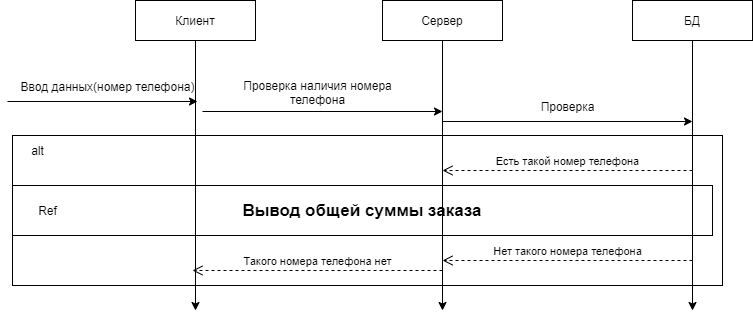

The diagram above was exported from draw.io. Its source (the exported page's mxGraphModel, read from the mxfile embedded in the PNG):
<mxGraphModel dx="868" dy="450" grid="1" gridSize="10" guides="1" tooltips="1" connect="1" arrows="1" fold="1" page="1" pageScale="1" pageWidth="827" pageHeight="1169" math="0" shadow="0">
  <root>
    <mxCell id="0" />
    <mxCell id="1" parent="0" />
    <mxCell id="4U7TXl29KG4b6RnrHO5o-3" value="БД" style="rounded=0;whiteSpace=wrap;html=1;" parent="1" vertex="1">
      <mxGeometry x="680" y="60" width="120" height="40" as="geometry" />
    </mxCell>
    <mxCell id="4U7TXl29KG4b6RnrHO5o-4" value="" style="endArrow=classic;html=1;exitX=0.5;exitY=1;exitDx=0;exitDy=0;" parent="1" edge="1">
      <mxGeometry width="50" height="50" relative="1" as="geometry">
        <mxPoint x="243" y="100" as="sourcePoint" />
        <mxPoint x="243" y="370" as="targetPoint" />
      </mxGeometry>
    </mxCell>
    <mxCell id="4U7TXl29KG4b6RnrHO5o-5" value="" style="endArrow=classic;html=1;exitX=0.5;exitY=1;exitDx=0;exitDy=0;" parent="1" edge="1">
      <mxGeometry width="50" height="50" relative="1" as="geometry">
        <mxPoint x="490" y="100" as="sourcePoint" />
        <mxPoint x="490" y="370" as="targetPoint" />
      </mxGeometry>
    </mxCell>
    <mxCell id="4U7TXl29KG4b6RnrHO5o-6" value="" style="endArrow=classic;html=1;exitX=0.5;exitY=1;exitDx=0;exitDy=0;" parent="1" source="4U7TXl29KG4b6RnrHO5o-3" edge="1">
      <mxGeometry width="50" height="50" relative="1" as="geometry">
        <mxPoint x="440" y="300" as="sourcePoint" />
        <mxPoint x="740" y="370" as="targetPoint" />
      </mxGeometry>
    </mxCell>
    <mxCell id="4U7TXl29KG4b6RnrHO5o-7" value="" style="endArrow=classic;html=1;fontStyle=1" parent="1" edge="1">
      <mxGeometry width="50" height="50" relative="1" as="geometry">
        <mxPoint x="55" y="161" as="sourcePoint" />
        <mxPoint x="245" y="161" as="targetPoint" />
      </mxGeometry>
    </mxCell>
    <mxCell id="4U7TXl29KG4b6RnrHO5o-11" value="Сервер" style="rounded=0;whiteSpace=wrap;html=1;" parent="1" vertex="1">
      <mxGeometry x="430" y="60" width="120" height="40" as="geometry" />
    </mxCell>
    <mxCell id="4U7TXl29KG4b6RnrHO5o-12" value="Клиент" style="rounded=0;whiteSpace=wrap;html=1;" parent="1" vertex="1">
      <mxGeometry x="183" y="60" width="120" height="40" as="geometry" />
    </mxCell>
    <mxCell id="4U7TXl29KG4b6RnrHO5o-13" value="Ввод данных(номер телефона)" style="text;html=1;align=center;verticalAlign=middle;resizable=0;points=[];autosize=1;" parent="1" vertex="1">
      <mxGeometry x="60" y="136" width="190" height="20" as="geometry" />
    </mxCell>
    <mxCell id="4U7TXl29KG4b6RnrHO5o-14" value="" style="endArrow=classic;html=1;fontStyle=1" parent="1" edge="1">
      <mxGeometry width="50" height="50" relative="1" as="geometry">
        <mxPoint x="250" y="171" as="sourcePoint" />
        <mxPoint x="490" y="171" as="targetPoint" />
      </mxGeometry>
    </mxCell>
    <mxCell id="4U7TXl29KG4b6RnrHO5o-15" value="Проверка наличия номера&lt;br&gt;телефона" style="text;html=1;align=center;verticalAlign=middle;resizable=0;points=[];autosize=1;" parent="1" vertex="1">
      <mxGeometry x="285" y="137" width="160" height="30" as="geometry" />
    </mxCell>
    <mxCell id="4U7TXl29KG4b6RnrHO5o-16" value="" style="endArrow=classic;html=1;exitX=0;exitY=1.25;exitDx=0;exitDy=0;exitPerimeter=0;fontStyle=1" parent="1" edge="1">
      <mxGeometry width="50" height="50" relative="1" as="geometry">
        <mxPoint x="490" y="181" as="sourcePoint" />
        <mxPoint x="740" y="181" as="targetPoint" />
      </mxGeometry>
    </mxCell>
    <mxCell id="4U7TXl29KG4b6RnrHO5o-17" value="Проверка" style="text;html=1;align=center;verticalAlign=middle;resizable=0;points=[];autosize=1;" parent="1" vertex="1">
      <mxGeometry x="580" y="156" width="70" height="20" as="geometry" />
    </mxCell>
    <mxCell id="4U7TXl29KG4b6RnrHO5o-19" value="Есть такой номер телефона" style="html=1;verticalAlign=bottom;endArrow=open;dashed=1;endSize=8;" parent="1" edge="1">
      <mxGeometry relative="1" as="geometry">
        <mxPoint x="740" y="230" as="sourcePoint" />
        <mxPoint x="490" y="230" as="targetPoint" />
      </mxGeometry>
    </mxCell>
    <mxCell id="4U7TXl29KG4b6RnrHO5o-21" value="" style="rounded=0;whiteSpace=wrap;html=1;fillColor=none;imageAspect=0;" parent="1" vertex="1">
      <mxGeometry x="60" y="195" width="710" height="150" as="geometry" />
    </mxCell>
    <mxCell id="4U7TXl29KG4b6RnrHO5o-22" value="alt" style="text;html=1;align=center;verticalAlign=middle;resizable=0;points=[];autosize=1;" parent="1" vertex="1">
      <mxGeometry x="70" y="200" width="30" height="20" as="geometry" />
    </mxCell>
    <mxCell id="a9UlRGdGnJDg9eBsGqWw-1" value="&lt;b&gt;&lt;font style=&quot;font-size: 17px&quot;&gt;Вывод общей суммы заказа&lt;/font&gt;&lt;/b&gt;" style="rounded=0;whiteSpace=wrap;html=1;fillColor=none;" vertex="1" parent="1">
      <mxGeometry x="60" y="245" width="700" height="50" as="geometry" />
    </mxCell>
    <mxCell id="a9UlRGdGnJDg9eBsGqWw-2" value="Ref" style="text;html=1;align=center;verticalAlign=middle;resizable=0;points=[];autosize=1;" vertex="1" parent="1">
      <mxGeometry x="80" y="260" width="30" height="20" as="geometry" />
    </mxCell>
    <mxCell id="a9UlRGdGnJDg9eBsGqWw-3" value="Нет такого номера телефона" style="html=1;verticalAlign=bottom;endArrow=open;dashed=1;endSize=8;" edge="1" parent="1">
      <mxGeometry relative="1" as="geometry">
        <mxPoint x="740" y="320" as="sourcePoint" />
        <mxPoint x="490" y="320" as="targetPoint" />
      </mxGeometry>
    </mxCell>
    <mxCell id="a9UlRGdGnJDg9eBsGqWw-4" value="Такого номера телефона нет" style="html=1;verticalAlign=bottom;endArrow=open;dashed=1;endSize=8;" edge="1" parent="1">
      <mxGeometry relative="1" as="geometry">
        <mxPoint x="490" y="330" as="sourcePoint" />
        <mxPoint x="240" y="330" as="targetPoint" />
      </mxGeometry>
    </mxCell>
  </root>
</mxGraphModel>